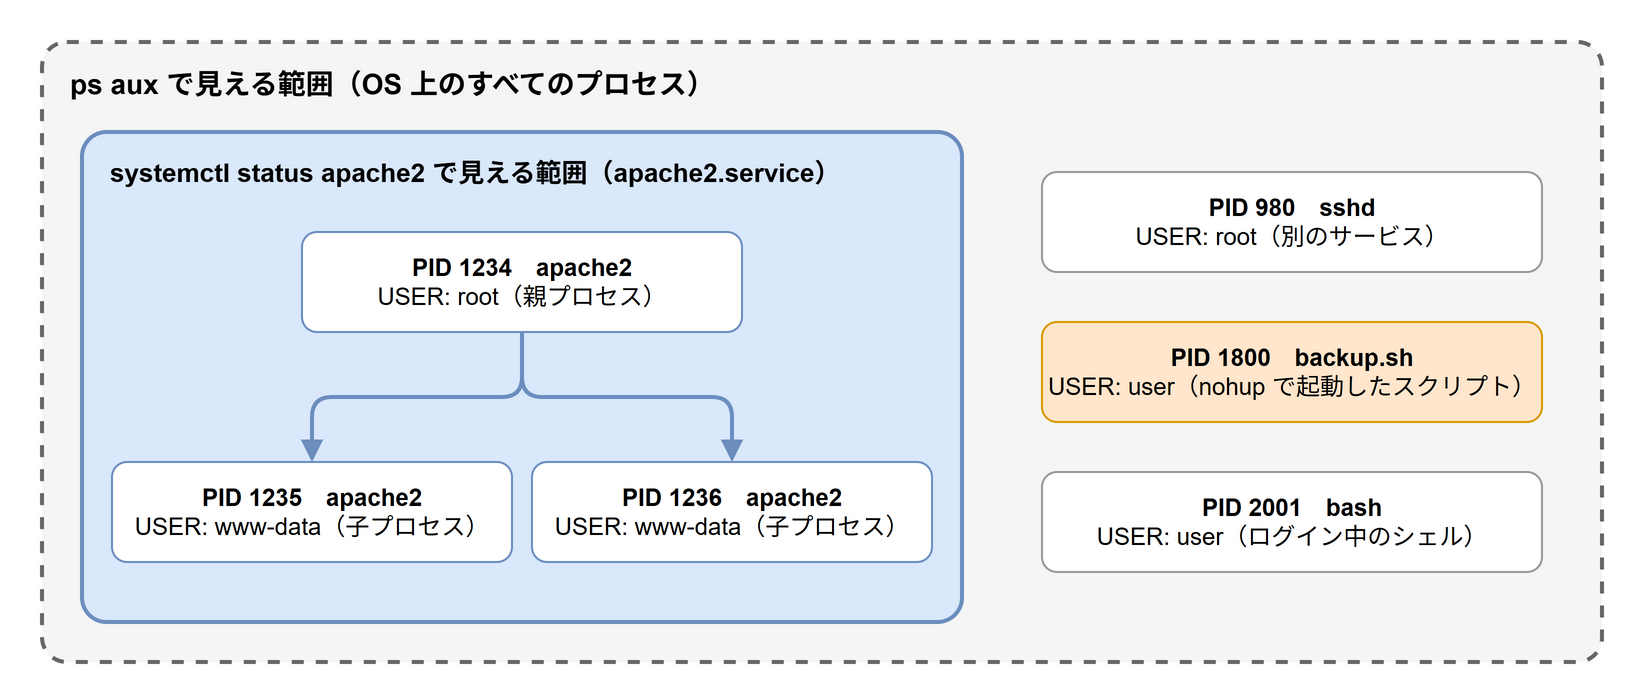

The diagram above was exported from draw.io. Its source (the exported page's mxGraphModel, read from the mxfile embedded in the PNG):
<mxGraphModel dx="900" dy="500" grid="0" gridSize="10" guides="1" tooltips="1" connect="1" arrows="1" fold="1" page="1" pageScale="1" pageWidth="820" pageHeight="360" background="#FFFFFF" math="0" shadow="0">
  <root>
    <mxCell id="0" />
    <mxCell id="1" parent="0" />
    <mxCell id="os" value="ps aux で見える範囲（OS 上のすべてのプロセス）" style="rounded=1;arcSize=4;whiteSpace=wrap;html=1;fillColor=#F5F5F5;strokeColor=#666666;dashed=1;strokeWidth=2;verticalAlign=top;align=left;spacingLeft=12;spacingTop=6;fontStyle=1;fontSize=14;" vertex="1" parent="1">
      <mxGeometry x="20" y="20" width="780" height="310" as="geometry" />
    </mxCell>
    <mxCell id="svc" value="systemctl status apache2 で見える範囲（apache2.service）" style="rounded=1;arcSize=5;whiteSpace=wrap;html=1;fillColor=#DAE8FC;strokeColor=#6C8EBF;strokeWidth=2;verticalAlign=top;align=left;spacingLeft=12;spacingTop=6;fontStyle=1;fontSize=13;" vertex="1" parent="1">
      <mxGeometry x="40" y="65" width="440" height="245" as="geometry" />
    </mxCell>
    <mxCell id="p0" value="&lt;b&gt;PID 1234　apache2&lt;/b&gt;&lt;br&gt;USER: root（親プロセス）" style="rounded=1;whiteSpace=wrap;html=1;fillColor=#FFFFFF;strokeColor=#6C8EBF;fontSize=12;" vertex="1" parent="1">
      <mxGeometry x="150" y="115" width="220" height="50" as="geometry" />
    </mxCell>
    <mxCell id="p1" value="&lt;b&gt;PID 1235　apache2&lt;/b&gt;&lt;br&gt;USER: www-data（子プロセス）" style="rounded=1;whiteSpace=wrap;html=1;fillColor=#FFFFFF;strokeColor=#6C8EBF;fontSize=12;" vertex="1" parent="1">
      <mxGeometry x="55" y="230" width="200" height="50" as="geometry" />
    </mxCell>
    <mxCell id="p2" value="&lt;b&gt;PID 1236　apache2&lt;/b&gt;&lt;br&gt;USER: www-data（子プロセス）" style="rounded=1;whiteSpace=wrap;html=1;fillColor=#FFFFFF;strokeColor=#6C8EBF;fontSize=12;" vertex="1" parent="1">
      <mxGeometry x="265" y="230" width="200" height="50" as="geometry" />
    </mxCell>
    <mxCell id="e1" value="" style="endArrow=block;endFill=1;html=1;strokeColor=#6C8EBF;strokeWidth=2;edgeStyle=orthogonalEdgeStyle;" edge="1" parent="1" source="p0" target="p1">
      <mxGeometry relative="1" as="geometry" />
    </mxCell>
    <mxCell id="e2" value="" style="endArrow=block;endFill=1;html=1;strokeColor=#6C8EBF;strokeWidth=2;edgeStyle=orthogonalEdgeStyle;" edge="1" parent="1" source="p0" target="p2">
      <mxGeometry relative="1" as="geometry" />
    </mxCell>
    <mxCell id="o1" value="&lt;b&gt;PID 980　sshd&lt;/b&gt;&lt;br&gt;USER: root（別のサービス）" style="rounded=1;whiteSpace=wrap;html=1;fillColor=#FFFFFF;strokeColor=#999999;fontSize=12;" vertex="1" parent="1">
      <mxGeometry x="520" y="85" width="250" height="50" as="geometry" />
    </mxCell>
    <mxCell id="o2" value="&lt;b&gt;PID 1800　backup.sh&lt;/b&gt;&lt;br&gt;USER: user（nohup で起動したスクリプト）" style="rounded=1;whiteSpace=wrap;html=1;fillColor=#FFE6CC;strokeColor=#D79B00;fontSize=12;" vertex="1" parent="1">
      <mxGeometry x="520" y="160" width="250" height="50" as="geometry" />
    </mxCell>
    <mxCell id="o3" value="&lt;b&gt;PID 2001　bash&lt;/b&gt;&lt;br&gt;USER: user（ログイン中のシェル）" style="rounded=1;whiteSpace=wrap;html=1;fillColor=#FFFFFF;strokeColor=#999999;fontSize=12;" vertex="1" parent="1">
      <mxGeometry x="520" y="235" width="250" height="50" as="geometry" />
    </mxCell>
  </root>
</mxGraphModel>